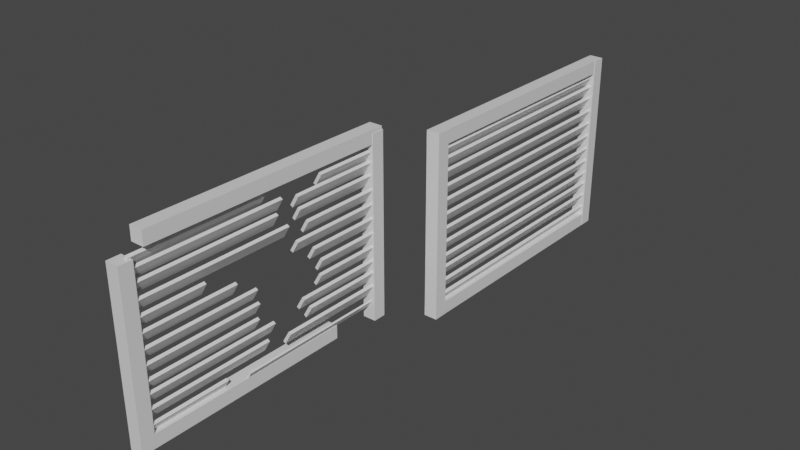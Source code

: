 # Source: vent.blend  (saved by Blender 2.82.7; exported with 4.5.12 LTS)
import bpy
from mathutils import Matrix  # noqa: F401  (used for matrix-valued properties, if any)

bpy.ops.wm.read_factory_settings(use_empty=True)
scene = bpy.context.scene
scene.name = 'Scene'

# ---- collections
col_collection = bpy.data.collections.new('Collection'); scene.collection.children.link(col_collection)

# ---- materials (node trees are filled in below, after node groups)
mat_material = bpy.data.materials.new('Material')
mat_material.alpha_threshold = 0.0
mat_material.use_transparent_shadow = False
mat_material.line_color = (0.0, 0.0, 0.0, 1.0)

# ---- material node trees
mat_material.use_nodes = True; mat_material.node_tree.nodes.clear()
_N = mat_material.node_tree.nodes; _L = mat_material.node_tree.links
n0 = _N.new('ShaderNodeOutputMaterial'); n0.name = 'Material Output'; n0.location = (300, 300)
n1 = _N.new('ShaderNodeBsdfPrincipled'); n1.name = 'Principled BSDF'; n1.location = (10, 300)
n1.distribution = 'GGX'
n1.subsurface_method = 'BURLEY'
n1.inputs[2].default_value = 0.4
n1.inputs[3].default_value = 1.45
n1.inputs[27].default_value = (0.0, 0.0, 0.0, 1.0)
n1.inputs[28].default_value = 1.0
_L.new(n1.outputs[0], n0.inputs[0])
n0.is_active_output = True

# ---- world
world_world = bpy.data.worlds.new('World'); scene.world = world_world
world_world.use_nodes = True; world_world.node_tree.nodes.clear()
_N = world_world.node_tree.nodes; _L = world_world.node_tree.links
n0 = _N.new('ShaderNodeOutputWorld'); n0.name = 'World Output'; n0.location = (300, 300)
n1 = _N.new('ShaderNodeBackground'); n1.name = 'Background'; n1.location = (10, 300)
n1.inputs[0].default_value = (0.05088, 0.05088, 0.05088, 1.0)
_L.new(n1.outputs[0], n0.inputs[0])
n0.is_active_output = True
world_world.color = (0.05088, 0.05088, 0.05088)
world_world.use_sun_shadow = False
world_world.sun_shadow_jitter_overblur = 0.0

# ---- meshes
me_cube = bpy.data.meshes.new('Cube')
me_cube.from_pydata([(1.0, 1.0, 13.84), (1.0, 1.0, -13.84), (1.0, -1.0, 13.84), (1.0, -1.0, -13.84), (-1.0, 1.0, 13.84), (-1.0, 1.0, -13.84), (-1.0, -1.0, 13.84), (-1.0, -1.0, -13.84)], [], [(0, 4, 6, 2), (3, 2, 6, 7), (7, 6, 4, 5), (5, 1, 3, 7), (1, 0, 2, 3), (5, 4, 0, 1)])
_uv = me_cube.uv_layers.new(name='UVMap')
_uv.uv.foreach_set('vector', [0.625, 0.5, 0.875, 0.5, 0.875, 0.75, 0.625, 0.75, 0.375, 0.75, 0.625, 0.75, 0.625, 1.0, 0.375, 1.0, 0.375, 0.0, 0.625, 0.0, 0.625, 0.25, 0.375, 0.25, 0.125, 0.5, 0.375, 0.5, 0.375, 0.75, 0.125, 0.75, 0.375, 0.5, 0.625, 0.5, 0.625, 0.75, 0.375, 0.75, 0.375, 0.25, 0.625, 0.25, 0.625, 0.5, 0.375, 0.5])
me_cube.materials.append(mat_material)
me_cube.use_remesh_preserve_volume = False
me_cube.use_remesh_preserve_attributes = False
me_cube.use_mirror_vertex_groups = False
me_cube.update()
me_cube_001 = bpy.data.meshes.new('Cube.001')
me_cube_001.from_pydata([(1.0, 1.0, 13.84), (1.0, 1.0, -13.84), (1.0, -1.0, 13.84), (1.0, -1.0, -13.84), (-1.0, 1.0, 13.84), (-1.0, 1.0, -13.84), (-1.0, -1.0, 13.84), (-1.0, -1.0, -13.84)], [], [(0, 4, 6, 2), (3, 2, 6, 7), (7, 6, 4, 5), (5, 1, 3, 7), (1, 0, 2, 3), (5, 4, 0, 1)])
_uv = me_cube_001.uv_layers.new(name='UVMap')
_uv.uv.foreach_set('vector', [0.625, 0.5, 0.875, 0.5, 0.875, 0.75, 0.625, 0.75, 0.375, 0.75, 0.625, 0.75, 0.625, 1.0, 0.375, 1.0, 0.375, 0.0, 0.625, 0.0, 0.625, 0.25, 0.375, 0.25, 0.125, 0.5, 0.375, 0.5, 0.375, 0.75, 0.125, 0.75, 0.375, 0.5, 0.625, 0.5, 0.625, 0.75, 0.375, 0.75, 0.375, 0.25, 0.625, 0.25, 0.625, 0.5, 0.375, 0.5])
me_cube_001.materials.append(mat_material)
me_cube_001.use_remesh_preserve_volume = False
me_cube_001.use_remesh_preserve_attributes = False
me_cube_001.use_mirror_vertex_groups = False
me_cube_001.update()
me_cube_002 = bpy.data.meshes.new('Cube.002')
me_cube_002.from_pydata([(1.0, 1.0, 13.84), (1.0, 1.0, -13.84), (1.0, -1.0, 13.84), (1.0, -1.0, -13.84), (-1.0, 1.0, 13.84), (-1.0, 1.0, -13.84), (-1.0, -1.0, 13.84), (-1.0, -1.0, -13.84)], [], [(0, 4, 6, 2), (3, 2, 6, 7), (7, 6, 4, 5), (5, 1, 3, 7), (1, 0, 2, 3), (5, 4, 0, 1)])
_uv = me_cube_002.uv_layers.new(name='UVMap')
_uv.uv.foreach_set('vector', [0.625, 0.5, 0.875, 0.5, 0.875, 0.75, 0.625, 0.75, 0.375, 0.75, 0.625, 0.75, 0.625, 1.0, 0.375, 1.0, 0.375, 0.0, 0.625, 0.0, 0.625, 0.25, 0.375, 0.25, 0.125, 0.5, 0.375, 0.5, 0.375, 0.75, 0.125, 0.75, 0.375, 0.5, 0.625, 0.5, 0.625, 0.75, 0.375, 0.75, 0.375, 0.25, 0.625, 0.25, 0.625, 0.5, 0.375, 0.5])
me_cube_002.materials.append(mat_material)
me_cube_002.use_remesh_preserve_volume = False
me_cube_002.use_remesh_preserve_attributes = False
me_cube_002.use_mirror_vertex_groups = False
me_cube_002.update()
me_cube_003 = bpy.data.meshes.new('Cube.003')
me_cube_003.from_pydata([(1.0, 1.0, 13.84), (1.0, 1.0, -13.84), (1.0, -1.0, 13.84), (1.0, -1.0, -13.84), (-1.0, 1.0, 13.84), (-1.0, 1.0, -13.84), (-1.0, -1.0, 13.84), (-1.0, -1.0, -13.84)], [], [(0, 4, 6, 2), (3, 2, 6, 7), (7, 6, 4, 5), (5, 1, 3, 7), (1, 0, 2, 3), (5, 4, 0, 1)])
_uv = me_cube_003.uv_layers.new(name='UVMap')
_uv.uv.foreach_set('vector', [0.625, 0.5, 0.875, 0.5, 0.875, 0.75, 0.625, 0.75, 0.375, 0.75, 0.625, 0.75, 0.625, 1.0, 0.375, 1.0, 0.375, 0.0, 0.625, 0.0, 0.625, 0.25, 0.375, 0.25, 0.125, 0.5, 0.375, 0.5, 0.375, 0.75, 0.125, 0.75, 0.375, 0.5, 0.625, 0.5, 0.625, 0.75, 0.375, 0.75, 0.375, 0.25, 0.625, 0.25, 0.625, 0.5, 0.375, 0.5])
me_cube_003.materials.append(mat_material)
me_cube_003.use_remesh_preserve_volume = False
me_cube_003.use_remesh_preserve_attributes = False
me_cube_003.use_mirror_vertex_groups = False
me_cube_003.update()
me_cube_004 = bpy.data.meshes.new('Cube.004')
me_cube_004.from_pydata([(1.0, 1.0, 13.84), (1.0, 1.0, -13.84), (1.0, -1.0, 13.84), (1.0, -1.0, -13.84), (-1.0, 1.0, 13.84), (-1.0, 1.0, -13.84), (-1.0, -1.0, 13.84), (-1.0, -1.0, -13.84)], [], [(0, 4, 6, 2), (3, 2, 6, 7), (7, 6, 4, 5), (5, 1, 3, 7), (1, 0, 2, 3), (5, 4, 0, 1)])
_uv = me_cube_004.uv_layers.new(name='UVMap')
_uv.uv.foreach_set('vector', [0.625, 0.5, 0.875, 0.5, 0.875, 0.75, 0.625, 0.75, 0.375, 0.75, 0.625, 0.75, 0.625, 1.0, 0.375, 1.0, 0.375, 0.0, 0.625, 0.0, 0.625, 0.25, 0.375, 0.25, 0.125, 0.5, 0.375, 0.5, 0.375, 0.75, 0.125, 0.75, 0.375, 0.5, 0.625, 0.5, 0.625, 0.75, 0.375, 0.75, 0.375, 0.25, 0.625, 0.25, 0.625, 0.5, 0.375, 0.5])
me_cube_004.materials.append(mat_material)
me_cube_004.use_remesh_preserve_volume = False
me_cube_004.use_remesh_preserve_attributes = False
me_cube_004.use_mirror_vertex_groups = False
me_cube_004.update()
me_cube_005 = bpy.data.meshes.new('Cube.005')
me_cube_005.from_pydata([(1.0, 1.0, 13.84), (1.0, 1.0, -13.84), (1.0, -1.0, 13.84), (1.0, -1.0, -13.84), (-1.0, 1.0, 13.84), (-1.0, 1.0, -13.84), (-1.0, -1.0, 13.84), (-1.0, -1.0, -13.84)], [], [(0, 4, 6, 2), (3, 2, 6, 7), (7, 6, 4, 5), (5, 1, 3, 7), (1, 0, 2, 3), (5, 4, 0, 1)])
_uv = me_cube_005.uv_layers.new(name='UVMap')
_uv.uv.foreach_set('vector', [0.625, 0.5, 0.875, 0.5, 0.875, 0.75, 0.625, 0.75, 0.375, 0.75, 0.625, 0.75, 0.625, 1.0, 0.375, 1.0, 0.375, 0.0, 0.625, 0.0, 0.625, 0.25, 0.375, 0.25, 0.125, 0.5, 0.375, 0.5, 0.375, 0.75, 0.125, 0.75, 0.375, 0.5, 0.625, 0.5, 0.625, 0.75, 0.375, 0.75, 0.375, 0.25, 0.625, 0.25, 0.625, 0.5, 0.375, 0.5])
me_cube_005.materials.append(mat_material)
me_cube_005.use_remesh_preserve_volume = False
me_cube_005.use_remesh_preserve_attributes = False
me_cube_005.use_mirror_vertex_groups = False
me_cube_005.update()
me_cube_006 = bpy.data.meshes.new('Cube.006')
me_cube_006.from_pydata([(1.0, 1.0, 13.84), (1.0, 1.0, -13.84), (1.0, -1.0, 13.84), (1.0, -1.0, -13.84), (-1.0, 1.0, 13.84), (-1.0, 1.0, -13.84), (-1.0, -1.0, 13.84), (-1.0, -1.0, -13.84)], [], [(0, 4, 6, 2), (3, 2, 6, 7), (7, 6, 4, 5), (5, 1, 3, 7), (1, 0, 2, 3), (5, 4, 0, 1)])
_uv = me_cube_006.uv_layers.new(name='UVMap')
_uv.uv.foreach_set('vector', [0.625, 0.5, 0.875, 0.5, 0.875, 0.75, 0.625, 0.75, 0.375, 0.75, 0.625, 0.75, 0.625, 1.0, 0.375, 1.0, 0.375, 0.0, 0.625, 0.0, 0.625, 0.25, 0.375, 0.25, 0.125, 0.5, 0.375, 0.5, 0.375, 0.75, 0.125, 0.75, 0.375, 0.5, 0.625, 0.5, 0.625, 0.75, 0.375, 0.75, 0.375, 0.25, 0.625, 0.25, 0.625, 0.5, 0.375, 0.5])
me_cube_006.materials.append(mat_material)
me_cube_006.use_remesh_preserve_volume = False
me_cube_006.use_remesh_preserve_attributes = False
me_cube_006.use_mirror_vertex_groups = False
me_cube_006.update()
me_cube_007 = bpy.data.meshes.new('Cube.007')
me_cube_007.from_pydata([(1.0, 1.0, 13.84), (1.0, 1.0, -13.84), (1.0, -1.0, 13.84), (1.0, -1.0, -13.84), (-1.0, 1.0, 13.84), (-1.0, 1.0, -13.84), (-1.0, -1.0, 13.84), (-1.0, -1.0, -13.84)], [], [(0, 4, 6, 2), (3, 2, 6, 7), (7, 6, 4, 5), (5, 1, 3, 7), (1, 0, 2, 3), (5, 4, 0, 1)])
_uv = me_cube_007.uv_layers.new(name='UVMap')
_uv.uv.foreach_set('vector', [0.625, 0.5, 0.875, 0.5, 0.875, 0.75, 0.625, 0.75, 0.375, 0.75, 0.625, 0.75, 0.625, 1.0, 0.375, 1.0, 0.375, 0.0, 0.625, 0.0, 0.625, 0.25, 0.375, 0.25, 0.125, 0.5, 0.375, 0.5, 0.375, 0.75, 0.125, 0.75, 0.375, 0.5, 0.625, 0.5, 0.625, 0.75, 0.375, 0.75, 0.375, 0.25, 0.625, 0.25, 0.625, 0.5, 0.375, 0.5])
me_cube_007.materials.append(mat_material)
me_cube_007.use_remesh_preserve_volume = False
me_cube_007.use_remesh_preserve_attributes = False
me_cube_007.use_mirror_vertex_groups = False
me_cube_007.update()
me_cube_008 = bpy.data.meshes.new('Cube.008')
me_cube_008.from_pydata([(1.0, 1.0, 13.84), (1.0, 1.0, -13.84), (1.0, -1.0, 13.84), (1.0, -1.0, -13.84), (-1.0, 1.0, 13.84), (-1.0, 1.0, -13.84), (-1.0, -1.0, 13.84), (-1.0, -1.0, -13.84)], [], [(0, 4, 6, 2), (3, 2, 6, 7), (7, 6, 4, 5), (5, 1, 3, 7), (1, 0, 2, 3), (5, 4, 0, 1)])
_uv = me_cube_008.uv_layers.new(name='UVMap')
_uv.uv.foreach_set('vector', [0.625, 0.5, 0.875, 0.5, 0.875, 0.75, 0.625, 0.75, 0.375, 0.75, 0.625, 0.75, 0.625, 1.0, 0.375, 1.0, 0.375, 0.0, 0.625, 0.0, 0.625, 0.25, 0.375, 0.25, 0.125, 0.5, 0.375, 0.5, 0.375, 0.75, 0.125, 0.75, 0.375, 0.5, 0.625, 0.5, 0.625, 0.75, 0.375, 0.75, 0.375, 0.25, 0.625, 0.25, 0.625, 0.5, 0.375, 0.5])
me_cube_008.materials.append(mat_material)
me_cube_008.use_remesh_preserve_volume = False
me_cube_008.use_remesh_preserve_attributes = False
me_cube_008.use_mirror_vertex_groups = False
me_cube_008.update()
me_cube_009 = bpy.data.meshes.new('Cube.009')
me_cube_009.from_pydata([(1.0, 1.0, 13.84), (1.0, 1.0, -13.84), (1.0, -1.0, 13.84), (1.0, -1.0, -13.84), (-1.0, 1.0, 13.84), (-1.0, 1.0, -13.84), (-1.0, -1.0, 13.84), (-1.0, -1.0, -13.84)], [], [(0, 4, 6, 2), (3, 2, 6, 7), (7, 6, 4, 5), (5, 1, 3, 7), (1, 0, 2, 3), (5, 4, 0, 1)])
_uv = me_cube_009.uv_layers.new(name='UVMap')
_uv.uv.foreach_set('vector', [0.625, 0.5, 0.875, 0.5, 0.875, 0.75, 0.625, 0.75, 0.375, 0.75, 0.625, 0.75, 0.625, 1.0, 0.375, 1.0, 0.375, 0.0, 0.625, 0.0, 0.625, 0.25, 0.375, 0.25, 0.125, 0.5, 0.375, 0.5, 0.375, 0.75, 0.125, 0.75, 0.375, 0.5, 0.625, 0.5, 0.625, 0.75, 0.375, 0.75, 0.375, 0.25, 0.625, 0.25, 0.625, 0.5, 0.375, 0.5])
me_cube_009.materials.append(mat_material)
me_cube_009.use_remesh_preserve_volume = False
me_cube_009.use_remesh_preserve_attributes = False
me_cube_009.use_mirror_vertex_groups = False
me_cube_009.update()
me_cube_010 = bpy.data.meshes.new('Cube.010')
me_cube_010.from_pydata([(1.0, 1.0, 13.84), (1.0, 1.0, -13.84), (1.0, -1.0, 13.84), (1.0, -1.0, -13.84), (-1.0, 1.0, 13.84), (-1.0, 1.0, -13.84), (-1.0, -1.0, 13.84), (-1.0, -1.0, -13.84)], [], [(0, 4, 6, 2), (3, 2, 6, 7), (7, 6, 4, 5), (5, 1, 3, 7), (1, 0, 2, 3), (5, 4, 0, 1)])
_uv = me_cube_010.uv_layers.new(name='UVMap')
_uv.uv.foreach_set('vector', [0.625, 0.5, 0.875, 0.5, 0.875, 0.75, 0.625, 0.75, 0.375, 0.75, 0.625, 0.75, 0.625, 1.0, 0.375, 1.0, 0.375, 0.0, 0.625, 0.0, 0.625, 0.25, 0.375, 0.25, 0.125, 0.5, 0.375, 0.5, 0.375, 0.75, 0.125, 0.75, 0.375, 0.5, 0.625, 0.5, 0.625, 0.75, 0.375, 0.75, 0.375, 0.25, 0.625, 0.25, 0.625, 0.5, 0.375, 0.5])
me_cube_010.materials.append(mat_material)
me_cube_010.use_remesh_preserve_volume = False
me_cube_010.use_remesh_preserve_attributes = False
me_cube_010.use_mirror_vertex_groups = False
me_cube_010.update()
me_cube_011 = bpy.data.meshes.new('Cube.011')
me_cube_011.from_pydata([(1.0, 1.0, 13.84), (1.0, 1.0, -13.84), (1.0, -1.0, 13.84), (1.0, -1.0, -13.84), (-1.0, 1.0, 13.84), (-1.0, 1.0, -13.84), (-1.0, -1.0, 13.84), (-1.0, -1.0, -13.84)], [], [(0, 4, 6, 2), (3, 2, 6, 7), (7, 6, 4, 5), (5, 1, 3, 7), (1, 0, 2, 3), (5, 4, 0, 1)])
_uv = me_cube_011.uv_layers.new(name='UVMap')
_uv.uv.foreach_set('vector', [0.625, 0.5, 0.875, 0.5, 0.875, 0.75, 0.625, 0.75, 0.375, 0.75, 0.625, 0.75, 0.625, 1.0, 0.375, 1.0, 0.375, 0.0, 0.625, 0.0, 0.625, 0.25, 0.375, 0.25, 0.125, 0.5, 0.375, 0.5, 0.375, 0.75, 0.125, 0.75, 0.375, 0.5, 0.625, 0.5, 0.625, 0.75, 0.375, 0.75, 0.375, 0.25, 0.625, 0.25, 0.625, 0.5, 0.375, 0.5])
me_cube_011.materials.append(mat_material)
me_cube_011.use_remesh_preserve_volume = False
me_cube_011.use_remesh_preserve_attributes = False
me_cube_011.use_mirror_vertex_groups = False
me_cube_011.update()
me_cube_012 = bpy.data.meshes.new('Cube.012')
me_cube_012.from_pydata([(1.0, 1.0, 13.84), (1.0, 1.0, -13.84), (1.0, -1.0, 13.84), (1.0, -1.0, -13.84), (-1.0, 1.0, 13.84), (-1.0, 1.0, -13.84), (-1.0, -1.0, 13.84), (-1.0, -1.0, -13.84)], [], [(0, 4, 6, 2), (3, 2, 6, 7), (7, 6, 4, 5), (5, 1, 3, 7), (1, 0, 2, 3), (5, 4, 0, 1)])
_uv = me_cube_012.uv_layers.new(name='UVMap')
_uv.uv.foreach_set('vector', [0.625, 0.5, 0.875, 0.5, 0.875, 0.75, 0.625, 0.75, 0.375, 0.75, 0.625, 0.75, 0.625, 1.0, 0.375, 1.0, 0.375, 0.0, 0.625, 0.0, 0.625, 0.25, 0.375, 0.25, 0.125, 0.5, 0.375, 0.5, 0.375, 0.75, 0.125, 0.75, 0.375, 0.5, 0.625, 0.5, 0.625, 0.75, 0.375, 0.75, 0.375, 0.25, 0.625, 0.25, 0.625, 0.5, 0.375, 0.5])
me_cube_012.materials.append(mat_material)
me_cube_012.use_remesh_preserve_volume = False
me_cube_012.use_remesh_preserve_attributes = False
me_cube_012.use_mirror_vertex_groups = False
me_cube_012.update()
me_cube_013 = bpy.data.meshes.new('Cube.013')
me_cube_013.from_pydata([(1.0, 1.0, 13.84), (1.0, 1.0, -13.84), (1.0, -1.0, 13.84), (1.0, -1.0, -13.84), (-1.0, 1.0, 13.84), (-1.0, 1.0, -13.84), (-1.0, -1.0, 13.84), (-1.0, -1.0, -13.84)], [], [(0, 4, 6, 2), (3, 2, 6, 7), (7, 6, 4, 5), (5, 1, 3, 7), (1, 0, 2, 3), (5, 4, 0, 1)])
_uv = me_cube_013.uv_layers.new(name='UVMap')
_uv.uv.foreach_set('vector', [0.625, 0.5, 0.875, 0.5, 0.875, 0.75, 0.625, 0.75, 0.375, 0.75, 0.625, 0.75, 0.625, 1.0, 0.375, 1.0, 0.375, 0.0, 0.625, 0.0, 0.625, 0.25, 0.375, 0.25, 0.125, 0.5, 0.375, 0.5, 0.375, 0.75, 0.125, 0.75, 0.375, 0.5, 0.625, 0.5, 0.625, 0.75, 0.375, 0.75, 0.375, 0.25, 0.625, 0.25, 0.625, 0.5, 0.375, 0.5])
me_cube_013.materials.append(mat_material)
me_cube_013.use_remesh_preserve_volume = False
me_cube_013.use_remesh_preserve_attributes = False
me_cube_013.use_mirror_vertex_groups = False
me_cube_013.update()
me_cube_014 = bpy.data.meshes.new('Cube.014')
me_cube_014.from_pydata([(1.0, 1.0, 13.84), (1.0, 1.0, -13.84), (1.0, -1.0, 13.84), (1.0, -1.0, -13.84), (-1.0, 1.0, 13.84), (-1.0, 1.0, -13.84), (-1.0, -1.0, 13.84), (-1.0, -1.0, -13.84)], [], [(0, 4, 6, 2), (3, 2, 6, 7), (7, 6, 4, 5), (5, 1, 3, 7), (1, 0, 2, 3), (5, 4, 0, 1)])
_uv = me_cube_014.uv_layers.new(name='UVMap')
_uv.uv.foreach_set('vector', [0.625, 0.5, 0.875, 0.5, 0.875, 0.75, 0.625, 0.75, 0.375, 0.75, 0.625, 0.75, 0.625, 1.0, 0.375, 1.0, 0.375, 0.0, 0.625, 0.0, 0.625, 0.25, 0.375, 0.25, 0.125, 0.5, 0.375, 0.5, 0.375, 0.75, 0.125, 0.75, 0.375, 0.5, 0.625, 0.5, 0.625, 0.75, 0.375, 0.75, 0.375, 0.25, 0.625, 0.25, 0.625, 0.5, 0.375, 0.5])
me_cube_014.materials.append(mat_material)
me_cube_014.use_remesh_preserve_volume = False
me_cube_014.use_remesh_preserve_attributes = False
me_cube_014.use_mirror_vertex_groups = False
me_cube_014.update()
me_cube_015 = bpy.data.meshes.new('Cube.015')
me_cube_015.from_pydata([(1.0, 1.0, 13.84), (1.0, 1.0, -13.84), (1.0, -1.0, 13.84), (1.0, -1.0, -13.84), (-1.0, 1.0, 13.84), (-1.0, 1.0, -13.84), (-1.0, -1.0, 13.84), (-1.0, -1.0, -13.84)], [], [(0, 4, 6, 2), (3, 2, 6, 7), (7, 6, 4, 5), (5, 1, 3, 7), (1, 0, 2, 3), (5, 4, 0, 1)])
_uv = me_cube_015.uv_layers.new(name='UVMap')
_uv.uv.foreach_set('vector', [0.625, 0.5, 0.875, 0.5, 0.875, 0.75, 0.625, 0.75, 0.375, 0.75, 0.625, 0.75, 0.625, 1.0, 0.375, 1.0, 0.375, 0.0, 0.625, 0.0, 0.625, 0.25, 0.375, 0.25, 0.125, 0.5, 0.375, 0.5, 0.375, 0.75, 0.125, 0.75, 0.375, 0.5, 0.625, 0.5, 0.625, 0.75, 0.375, 0.75, 0.375, 0.25, 0.625, 0.25, 0.625, 0.5, 0.375, 0.5])
me_cube_015.materials.append(mat_material)
me_cube_015.use_remesh_preserve_volume = False
me_cube_015.use_remesh_preserve_attributes = False
me_cube_015.use_mirror_vertex_groups = False
me_cube_015.update()
me_cube_017 = bpy.data.meshes.new('Cube.017')
me_cube_017.from_pydata([(1.0, 1.0, 13.84), (1.0, 1.0, -13.84), (1.0, -1.0, 13.84), (1.0, -1.0, -13.84), (-1.0, 1.0, 13.84), (-1.0, 1.0, -13.84), (-1.0, -1.0, 13.84), (-1.0, -1.0, -13.84)], [], [(0, 4, 6, 2), (3, 2, 6, 7), (7, 6, 4, 5), (5, 1, 3, 7), (1, 0, 2, 3), (5, 4, 0, 1)])
_uv = me_cube_017.uv_layers.new(name='UVMap')
_uv.uv.foreach_set('vector', [0.625, 0.5, 0.875, 0.5, 0.875, 0.75, 0.625, 0.75, 0.375, 0.75, 0.625, 0.75, 0.625, 1.0, 0.375, 1.0, 0.375, 0.0, 0.625, 0.0, 0.625, 0.25, 0.375, 0.25, 0.125, 0.5, 0.375, 0.5, 0.375, 0.75, 0.125, 0.75, 0.375, 0.5, 0.625, 0.5, 0.625, 0.75, 0.375, 0.75, 0.375, 0.25, 0.625, 0.25, 0.625, 0.5, 0.375, 0.5])
me_cube_017.materials.append(mat_material)
me_cube_017.use_remesh_preserve_volume = False
me_cube_017.use_remesh_preserve_attributes = False
me_cube_017.use_mirror_vertex_groups = False
me_cube_017.update()
me_cube_018 = bpy.data.meshes.new('Cube.018')
me_cube_018.from_pydata([(1.0, 1.0, 13.84), (1.0, 1.0, -13.84), (1.0, -1.0, 13.84), (1.0, -1.0, -13.84), (-1.0, 1.0, 13.84), (-1.0, 1.0, -13.84), (-1.0, -1.0, 13.84), (-1.0, -1.0, -13.84)], [], [(0, 4, 6, 2), (3, 2, 6, 7), (7, 6, 4, 5), (5, 1, 3, 7), (1, 0, 2, 3), (5, 4, 0, 1)])
_uv = me_cube_018.uv_layers.new(name='UVMap')
_uv.uv.foreach_set('vector', [0.625, 0.5, 0.875, 0.5, 0.875, 0.75, 0.625, 0.75, 0.375, 0.75, 0.625, 0.75, 0.625, 1.0, 0.375, 1.0, 0.375, 0.0, 0.625, 0.0, 0.625, 0.25, 0.375, 0.25, 0.125, 0.5, 0.375, 0.5, 0.375, 0.75, 0.125, 0.75, 0.375, 0.5, 0.625, 0.5, 0.625, 0.75, 0.375, 0.75, 0.375, 0.25, 0.625, 0.25, 0.625, 0.5, 0.375, 0.5])
me_cube_018.materials.append(mat_material)
me_cube_018.use_remesh_preserve_volume = False
me_cube_018.use_remesh_preserve_attributes = False
me_cube_018.use_mirror_vertex_groups = False
me_cube_018.update()
me_cube_020 = bpy.data.meshes.new('Cube.020')
me_cube_020.from_pydata([(1.0, 1.0, 13.84), (1.0, 1.0, -13.84), (1.0, -1.0, 13.84), (1.0, -1.0, -13.84), (-1.0, 1.0, 13.84), (-1.0, 1.0, -13.84), (-1.0, -1.0, 13.84), (-1.0, -1.0, -13.84)], [], [(0, 4, 6, 2), (3, 2, 6, 7), (7, 6, 4, 5), (5, 1, 3, 7), (1, 0, 2, 3), (5, 4, 0, 1)])
_uv = me_cube_020.uv_layers.new(name='UVMap')
_uv.uv.foreach_set('vector', [0.625, 0.5, 0.875, 0.5, 0.875, 0.75, 0.625, 0.75, 0.375, 0.75, 0.625, 0.75, 0.625, 1.0, 0.375, 1.0, 0.375, 0.0, 0.625, 0.0, 0.625, 0.25, 0.375, 0.25, 0.125, 0.5, 0.375, 0.5, 0.375, 0.75, 0.125, 0.75, 0.375, 0.5, 0.625, 0.5, 0.625, 0.75, 0.375, 0.75, 0.375, 0.25, 0.625, 0.25, 0.625, 0.5, 0.375, 0.5])
me_cube_020.materials.append(mat_material)
me_cube_020.use_remesh_preserve_volume = False
me_cube_020.use_remesh_preserve_attributes = False
me_cube_020.use_mirror_vertex_groups = False
me_cube_020.update()
me_cube_021 = bpy.data.meshes.new('Cube.021')
me_cube_021.from_pydata([(1.0, 1.0, 13.84), (1.0, 1.0, -13.84), (1.0, -1.0, 13.84), (1.0, -1.0, -13.84), (-1.0, 1.0, 13.84), (-1.0, 1.0, -13.84), (-1.0, -1.0, 13.84), (-1.0, -1.0, -13.84)], [], [(0, 4, 6, 2), (3, 2, 6, 7), (7, 6, 4, 5), (5, 1, 3, 7), (1, 0, 2, 3), (5, 4, 0, 1)])
_uv = me_cube_021.uv_layers.new(name='UVMap')
_uv.uv.foreach_set('vector', [0.625, 0.5, 0.875, 0.5, 0.875, 0.75, 0.625, 0.75, 0.375, 0.75, 0.625, 0.75, 0.625, 1.0, 0.375, 1.0, 0.375, 0.0, 0.625, 0.0, 0.625, 0.25, 0.375, 0.25, 0.125, 0.5, 0.375, 0.5, 0.375, 0.75, 0.125, 0.75, 0.375, 0.5, 0.625, 0.5, 0.625, 0.75, 0.375, 0.75, 0.375, 0.25, 0.625, 0.25, 0.625, 0.5, 0.375, 0.5])
me_cube_021.materials.append(mat_material)
me_cube_021.use_remesh_preserve_volume = False
me_cube_021.use_remesh_preserve_attributes = False
me_cube_021.use_mirror_vertex_groups = False
me_cube_021.update()
me_cube_022 = bpy.data.meshes.new('Cube.022')
me_cube_022.from_pydata([(1.0, 1.0, 13.84), (1.0, 1.0, -13.84), (1.0, -1.0, 13.84), (1.0, -1.0, -13.84), (-1.0, 1.0, 13.84), (-1.0, 1.0, -13.84), (-1.0, -1.0, 13.84), (-1.0, -1.0, -13.84)], [], [(0, 4, 6, 2), (3, 2, 6, 7), (7, 6, 4, 5), (5, 1, 3, 7), (1, 0, 2, 3), (5, 4, 0, 1)])
_uv = me_cube_022.uv_layers.new(name='UVMap')
_uv.uv.foreach_set('vector', [0.625, 0.5, 0.875, 0.5, 0.875, 0.75, 0.625, 0.75, 0.375, 0.75, 0.625, 0.75, 0.625, 1.0, 0.375, 1.0, 0.375, 0.0, 0.625, 0.0, 0.625, 0.25, 0.375, 0.25, 0.125, 0.5, 0.375, 0.5, 0.375, 0.75, 0.125, 0.75, 0.375, 0.5, 0.625, 0.5, 0.625, 0.75, 0.375, 0.75, 0.375, 0.25, 0.625, 0.25, 0.625, 0.5, 0.375, 0.5])
me_cube_022.materials.append(mat_material)
me_cube_022.use_remesh_preserve_volume = False
me_cube_022.use_remesh_preserve_attributes = False
me_cube_022.use_mirror_vertex_groups = False
me_cube_022.update()
me_cube_023 = bpy.data.meshes.new('Cube.023')
me_cube_023.from_pydata([(1.0, 1.0, 13.84), (1.0, 1.0, -13.84), (1.0, -1.0, 13.84), (1.0, -1.0, -13.84), (-1.0, 1.0, 13.84), (-1.0, 1.0, -13.84), (-1.0, -1.0, 13.84), (-1.0, -1.0, -13.84)], [], [(0, 4, 6, 2), (3, 2, 6, 7), (7, 6, 4, 5), (5, 1, 3, 7), (1, 0, 2, 3), (5, 4, 0, 1)])
_uv = me_cube_023.uv_layers.new(name='UVMap')
_uv.uv.foreach_set('vector', [0.625, 0.5, 0.875, 0.5, 0.875, 0.75, 0.625, 0.75, 0.375, 0.75, 0.625, 0.75, 0.625, 1.0, 0.375, 1.0, 0.375, 0.0, 0.625, 0.0, 0.625, 0.25, 0.375, 0.25, 0.125, 0.5, 0.375, 0.5, 0.375, 0.75, 0.125, 0.75, 0.375, 0.5, 0.625, 0.5, 0.625, 0.75, 0.375, 0.75, 0.375, 0.25, 0.625, 0.25, 0.625, 0.5, 0.375, 0.5])
me_cube_023.materials.append(mat_material)
me_cube_023.use_remesh_preserve_volume = False
me_cube_023.use_remesh_preserve_attributes = False
me_cube_023.use_mirror_vertex_groups = False
me_cube_023.update()
me_cube_024 = bpy.data.meshes.new('Cube.024')
me_cube_024.from_pydata([(1.0, 1.0, 13.84), (1.0, 1.0, -13.84), (1.0, -1.0, 13.84), (1.0, -1.0, -13.84), (-1.0, 1.0, 13.84), (-1.0, 1.0, -13.84), (-1.0, -1.0, 13.84), (-1.0, -1.0, -13.84)], [], [(0, 4, 6, 2), (3, 2, 6, 7), (7, 6, 4, 5), (5, 1, 3, 7), (1, 0, 2, 3), (5, 4, 0, 1)])
_uv = me_cube_024.uv_layers.new(name='UVMap')
_uv.uv.foreach_set('vector', [0.625, 0.5, 0.875, 0.5, 0.875, 0.75, 0.625, 0.75, 0.375, 0.75, 0.625, 0.75, 0.625, 1.0, 0.375, 1.0, 0.375, 0.0, 0.625, 0.0, 0.625, 0.25, 0.375, 0.25, 0.125, 0.5, 0.375, 0.5, 0.375, 0.75, 0.125, 0.75, 0.375, 0.5, 0.625, 0.5, 0.625, 0.75, 0.375, 0.75, 0.375, 0.25, 0.625, 0.25, 0.625, 0.5, 0.375, 0.5])
me_cube_024.materials.append(mat_material)
me_cube_024.use_remesh_preserve_volume = False
me_cube_024.use_remesh_preserve_attributes = False
me_cube_024.use_mirror_vertex_groups = False
me_cube_024.update()
me_cube_025 = bpy.data.meshes.new('Cube.025')
me_cube_025.from_pydata([(1.0, 1.0, 13.84), (1.0, 1.0, -13.84), (1.0, -1.0, 13.84), (1.0, -1.0, -13.84), (-1.0, 1.0, 13.84), (-1.0, 1.0, -13.84), (-1.0, -1.0, 13.84), (-1.0, -1.0, -13.84)], [], [(0, 4, 6, 2), (3, 2, 6, 7), (7, 6, 4, 5), (5, 1, 3, 7), (1, 0, 2, 3), (5, 4, 0, 1)])
_uv = me_cube_025.uv_layers.new(name='UVMap')
_uv.uv.foreach_set('vector', [0.625, 0.5, 0.875, 0.5, 0.875, 0.75, 0.625, 0.75, 0.375, 0.75, 0.625, 0.75, 0.625, 1.0, 0.375, 1.0, 0.375, 0.0, 0.625, 0.0, 0.625, 0.25, 0.375, 0.25, 0.125, 0.5, 0.375, 0.5, 0.375, 0.75, 0.125, 0.75, 0.375, 0.5, 0.625, 0.5, 0.625, 0.75, 0.375, 0.75, 0.375, 0.25, 0.625, 0.25, 0.625, 0.5, 0.375, 0.5])
me_cube_025.materials.append(mat_material)
me_cube_025.use_remesh_preserve_volume = False
me_cube_025.use_remesh_preserve_attributes = False
me_cube_025.use_mirror_vertex_groups = False
me_cube_025.update()
me_cube_026 = bpy.data.meshes.new('Cube.026')
me_cube_026.from_pydata([(1.0, 1.0, 13.84), (1.0, 1.0, -13.84), (1.0, -1.0, 13.84), (1.0, -1.0, -13.84), (-1.0, 1.0, 13.84), (-1.0, 1.0, -13.84), (-1.0, -1.0, 13.84), (-1.0, -1.0, -13.84)], [], [(0, 4, 6, 2), (3, 2, 6, 7), (7, 6, 4, 5), (5, 1, 3, 7), (1, 0, 2, 3), (5, 4, 0, 1)])
_uv = me_cube_026.uv_layers.new(name='UVMap')
_uv.uv.foreach_set('vector', [0.625, 0.5, 0.875, 0.5, 0.875, 0.75, 0.625, 0.75, 0.375, 0.75, 0.625, 0.75, 0.625, 1.0, 0.375, 1.0, 0.375, 0.0, 0.625, 0.0, 0.625, 0.25, 0.375, 0.25, 0.125, 0.5, 0.375, 0.5, 0.375, 0.75, 0.125, 0.75, 0.375, 0.5, 0.625, 0.5, 0.625, 0.75, 0.375, 0.75, 0.375, 0.25, 0.625, 0.25, 0.625, 0.5, 0.375, 0.5])
me_cube_026.materials.append(mat_material)
me_cube_026.use_remesh_preserve_volume = False
me_cube_026.use_remesh_preserve_attributes = False
me_cube_026.use_mirror_vertex_groups = False
me_cube_026.update()
me_cube_027 = bpy.data.meshes.new('Cube.027')
me_cube_027.from_pydata([(1.0, 1.0, 13.84), (1.0, 1.0, -13.84), (1.0, -1.0, 13.84), (1.0, -1.0, -13.84), (-1.0, 1.0, 13.84), (-1.0, 1.0, -13.84), (-1.0, -1.0, 13.84), (-1.0, -1.0, -13.84)], [], [(0, 4, 6, 2), (3, 2, 6, 7), (7, 6, 4, 5), (5, 1, 3, 7), (1, 0, 2, 3), (5, 4, 0, 1)])
_uv = me_cube_027.uv_layers.new(name='UVMap')
_uv.uv.foreach_set('vector', [0.625, 0.5, 0.875, 0.5, 0.875, 0.75, 0.625, 0.75, 0.375, 0.75, 0.625, 0.75, 0.625, 1.0, 0.375, 1.0, 0.375, 0.0, 0.625, 0.0, 0.625, 0.25, 0.375, 0.25, 0.125, 0.5, 0.375, 0.5, 0.375, 0.75, 0.125, 0.75, 0.375, 0.5, 0.625, 0.5, 0.625, 0.75, 0.375, 0.75, 0.375, 0.25, 0.625, 0.25, 0.625, 0.5, 0.375, 0.5])
me_cube_027.materials.append(mat_material)
me_cube_027.use_remesh_preserve_volume = False
me_cube_027.use_remesh_preserve_attributes = False
me_cube_027.use_mirror_vertex_groups = False
me_cube_027.update()
me_cube_028 = bpy.data.meshes.new('Cube.028')
me_cube_028.from_pydata([(1.0, 1.0, 13.84), (1.0, 1.0, -13.84), (1.0, -1.0, 13.84), (1.0, -1.0, -13.84), (-1.0, 1.0, 13.84), (-1.0, 1.0, -13.84), (-1.0, -1.0, 13.84), (-1.0, -1.0, -13.84)], [], [(0, 4, 6, 2), (3, 2, 6, 7), (7, 6, 4, 5), (5, 1, 3, 7), (1, 0, 2, 3), (5, 4, 0, 1)])
_uv = me_cube_028.uv_layers.new(name='UVMap')
_uv.uv.foreach_set('vector', [0.625, 0.5, 0.875, 0.5, 0.875, 0.75, 0.625, 0.75, 0.375, 0.75, 0.625, 0.75, 0.625, 1.0, 0.375, 1.0, 0.375, 0.0, 0.625, 0.0, 0.625, 0.25, 0.375, 0.25, 0.125, 0.5, 0.375, 0.5, 0.375, 0.75, 0.125, 0.75, 0.375, 0.5, 0.625, 0.5, 0.625, 0.75, 0.375, 0.75, 0.375, 0.25, 0.625, 0.25, 0.625, 0.5, 0.375, 0.5])
me_cube_028.materials.append(mat_material)
me_cube_028.use_remesh_preserve_volume = False
me_cube_028.use_remesh_preserve_attributes = False
me_cube_028.use_mirror_vertex_groups = False
me_cube_028.update()
me_cube_029 = bpy.data.meshes.new('Cube.029')
me_cube_029.from_pydata([(1.0, 1.0, 13.84), (1.0, 1.0, -13.84), (1.0, -1.0, 13.84), (1.0, -1.0, -13.84), (-1.0, 1.0, 13.84), (-1.0, 1.0, -13.84), (-1.0, -1.0, 13.84), (-1.0, -1.0, -13.84)], [], [(0, 4, 6, 2), (3, 2, 6, 7), (7, 6, 4, 5), (5, 1, 3, 7), (1, 0, 2, 3), (5, 4, 0, 1)])
_uv = me_cube_029.uv_layers.new(name='UVMap')
_uv.uv.foreach_set('vector', [0.625, 0.5, 0.875, 0.5, 0.875, 0.75, 0.625, 0.75, 0.375, 0.75, 0.625, 0.75, 0.625, 1.0, 0.375, 1.0, 0.375, 0.0, 0.625, 0.0, 0.625, 0.25, 0.375, 0.25, 0.125, 0.5, 0.375, 0.5, 0.375, 0.75, 0.125, 0.75, 0.375, 0.5, 0.625, 0.5, 0.625, 0.75, 0.375, 0.75, 0.375, 0.25, 0.625, 0.25, 0.625, 0.5, 0.375, 0.5])
me_cube_029.materials.append(mat_material)
me_cube_029.use_remesh_preserve_volume = False
me_cube_029.use_remesh_preserve_attributes = False
me_cube_029.use_mirror_vertex_groups = False
me_cube_029.update()
me_cube_030 = bpy.data.meshes.new('Cube.030')
me_cube_030.from_pydata([(1.0, 1.0, 13.84), (1.0, 1.0, -13.84), (1.0, -1.0, 13.84), (1.0, -1.0, -13.84), (-1.0, 1.0, 13.84), (-1.0, 1.0, -13.84), (-1.0, -1.0, 13.84), (-1.0, -1.0, -13.84)], [], [(0, 4, 6, 2), (3, 2, 6, 7), (7, 6, 4, 5), (5, 1, 3, 7), (1, 0, 2, 3), (5, 4, 0, 1)])
_uv = me_cube_030.uv_layers.new(name='UVMap')
_uv.uv.foreach_set('vector', [0.625, 0.5, 0.875, 0.5, 0.875, 0.75, 0.625, 0.75, 0.375, 0.75, 0.625, 0.75, 0.625, 1.0, 0.375, 1.0, 0.375, 0.0, 0.625, 0.0, 0.625, 0.25, 0.375, 0.25, 0.125, 0.5, 0.375, 0.5, 0.375, 0.75, 0.125, 0.75, 0.375, 0.5, 0.625, 0.5, 0.625, 0.75, 0.375, 0.75, 0.375, 0.25, 0.625, 0.25, 0.625, 0.5, 0.375, 0.5])
me_cube_030.materials.append(mat_material)
me_cube_030.use_remesh_preserve_volume = False
me_cube_030.use_remesh_preserve_attributes = False
me_cube_030.use_mirror_vertex_groups = False
me_cube_030.update()
me_cube_031 = bpy.data.meshes.new('Cube.031')
me_cube_031.from_pydata([(1.0, 1.0, 13.84), (1.0, 1.0, -13.84), (1.0, -1.0, 13.84), (1.0, -1.0, -13.84), (-1.0, 1.0, 13.84), (-1.0, 1.0, -13.84), (-1.0, -1.0, 13.84), (-1.0, -1.0, -13.84)], [], [(0, 4, 6, 2), (3, 2, 6, 7), (7, 6, 4, 5), (5, 1, 3, 7), (1, 0, 2, 3), (5, 4, 0, 1)])
_uv = me_cube_031.uv_layers.new(name='UVMap')
_uv.uv.foreach_set('vector', [0.625, 0.5, 0.875, 0.5, 0.875, 0.75, 0.625, 0.75, 0.375, 0.75, 0.625, 0.75, 0.625, 1.0, 0.375, 1.0, 0.375, 0.0, 0.625, 0.0, 0.625, 0.25, 0.375, 0.25, 0.125, 0.5, 0.375, 0.5, 0.375, 0.75, 0.125, 0.75, 0.375, 0.5, 0.625, 0.5, 0.625, 0.75, 0.375, 0.75, 0.375, 0.25, 0.625, 0.25, 0.625, 0.5, 0.375, 0.5])
me_cube_031.materials.append(mat_material)
me_cube_031.use_remesh_preserve_volume = False
me_cube_031.use_remesh_preserve_attributes = False
me_cube_031.use_mirror_vertex_groups = False
me_cube_031.update()
me_cube_032 = bpy.data.meshes.new('Cube.032')
me_cube_032.from_pydata([(1.0, 1.0, 13.84), (1.0, 1.0, -13.84), (1.0, -1.0, 13.84), (1.0, -1.0, -13.84), (-1.0, 1.0, 13.84), (-1.0, 1.0, -13.84), (-1.0, -1.0, 13.84), (-1.0, -1.0, -13.84)], [], [(0, 4, 6, 2), (3, 2, 6, 7), (7, 6, 4, 5), (5, 1, 3, 7), (1, 0, 2, 3), (5, 4, 0, 1)])
_uv = me_cube_032.uv_layers.new(name='UVMap')
_uv.uv.foreach_set('vector', [0.625, 0.5, 0.875, 0.5, 0.875, 0.75, 0.625, 0.75, 0.375, 0.75, 0.625, 0.75, 0.625, 1.0, 0.375, 1.0, 0.375, 0.0, 0.625, 0.0, 0.625, 0.25, 0.375, 0.25, 0.125, 0.5, 0.375, 0.5, 0.375, 0.75, 0.125, 0.75, 0.375, 0.5, 0.625, 0.5, 0.625, 0.75, 0.375, 0.75, 0.375, 0.25, 0.625, 0.25, 0.625, 0.5, 0.375, 0.5])
me_cube_032.materials.append(mat_material)
me_cube_032.use_remesh_preserve_volume = False
me_cube_032.use_remesh_preserve_attributes = False
me_cube_032.use_mirror_vertex_groups = False
me_cube_032.update()
me_cube_035 = bpy.data.meshes.new('Cube.035')
me_cube_035.from_pydata([(1.0, 1.0, 13.84), (1.0, 1.0, -13.84), (1.0, -1.0, 13.84), (1.0, -1.0, -13.84), (-1.0, 1.0, 13.84), (-1.0, 1.0, -13.84), (-1.0, -1.0, 13.84), (-1.0, -1.0, -13.84)], [], [(0, 4, 6, 2), (3, 2, 6, 7), (7, 6, 4, 5), (5, 1, 3, 7), (1, 0, 2, 3), (5, 4, 0, 1)])
_uv = me_cube_035.uv_layers.new(name='UVMap')
_uv.uv.foreach_set('vector', [0.625, 0.5, 0.875, 0.5, 0.875, 0.75, 0.625, 0.75, 0.375, 0.75, 0.625, 0.75, 0.625, 1.0, 0.375, 1.0, 0.375, 0.0, 0.625, 0.0, 0.625, 0.25, 0.375, 0.25, 0.125, 0.5, 0.375, 0.5, 0.375, 0.75, 0.125, 0.75, 0.375, 0.5, 0.625, 0.5, 0.625, 0.75, 0.375, 0.75, 0.375, 0.25, 0.625, 0.25, 0.625, 0.5, 0.375, 0.5])
me_cube_035.materials.append(mat_material)
me_cube_035.use_remesh_preserve_volume = False
me_cube_035.use_remesh_preserve_attributes = False
me_cube_035.use_mirror_vertex_groups = False
me_cube_035.update()
me_cube_036 = bpy.data.meshes.new('Cube.036')
me_cube_036.from_pydata([(1.0, 1.0, 13.84), (1.0, 1.0, -13.84), (1.0, -1.0, 13.84), (1.0, -1.0, -13.84), (-1.0, 1.0, 13.84), (-1.0, 1.0, -13.84), (-1.0, -1.0, 13.84), (-1.0, -1.0, -13.84)], [], [(0, 4, 6, 2), (3, 2, 6, 7), (7, 6, 4, 5), (5, 1, 3, 7), (1, 0, 2, 3), (5, 4, 0, 1)])
_uv = me_cube_036.uv_layers.new(name='UVMap')
_uv.uv.foreach_set('vector', [0.625, 0.5, 0.875, 0.5, 0.875, 0.75, 0.625, 0.75, 0.375, 0.75, 0.625, 0.75, 0.625, 1.0, 0.375, 1.0, 0.375, 0.0, 0.625, 0.0, 0.625, 0.25, 0.375, 0.25, 0.125, 0.5, 0.375, 0.5, 0.375, 0.75, 0.125, 0.75, 0.375, 0.5, 0.625, 0.5, 0.625, 0.75, 0.375, 0.75, 0.375, 0.25, 0.625, 0.25, 0.625, 0.5, 0.375, 0.5])
me_cube_036.materials.append(mat_material)
me_cube_036.use_remesh_preserve_volume = False
me_cube_036.use_remesh_preserve_attributes = False
me_cube_036.use_mirror_vertex_groups = False
me_cube_036.update()
me_cube_037 = bpy.data.meshes.new('Cube.037')
me_cube_037.from_pydata([(1.0, 1.0, 13.84), (1.0, 1.0, -13.84), (1.0, -1.0, 13.84), (1.0, -1.0, -13.84), (-1.0, 1.0, 13.84), (-1.0, 1.0, -13.84), (-1.0, -1.0, 13.84), (-1.0, -1.0, -13.84)], [], [(0, 4, 6, 2), (3, 2, 6, 7), (7, 6, 4, 5), (5, 1, 3, 7), (1, 0, 2, 3), (5, 4, 0, 1)])
_uv = me_cube_037.uv_layers.new(name='UVMap')
_uv.uv.foreach_set('vector', [0.625, 0.5, 0.875, 0.5, 0.875, 0.75, 0.625, 0.75, 0.375, 0.75, 0.625, 0.75, 0.625, 1.0, 0.375, 1.0, 0.375, 0.0, 0.625, 0.0, 0.625, 0.25, 0.375, 0.25, 0.125, 0.5, 0.375, 0.5, 0.375, 0.75, 0.125, 0.75, 0.375, 0.5, 0.625, 0.5, 0.625, 0.75, 0.375, 0.75, 0.375, 0.25, 0.625, 0.25, 0.625, 0.5, 0.375, 0.5])
me_cube_037.materials.append(mat_material)
me_cube_037.use_remesh_preserve_volume = False
me_cube_037.use_remesh_preserve_attributes = False
me_cube_037.use_mirror_vertex_groups = False
me_cube_037.update()
me_cube_038 = bpy.data.meshes.new('Cube.038')
me_cube_038.from_pydata([(1.0, 1.0, 13.84), (1.0, 1.0, -13.84), (1.0, -1.0, 13.84), (1.0, -1.0, -13.84), (-1.0, 1.0, 13.84), (-1.0, 1.0, -13.84), (-1.0, -1.0, 13.84), (-1.0, -1.0, -13.84)], [], [(0, 4, 6, 2), (3, 2, 6, 7), (7, 6, 4, 5), (5, 1, 3, 7), (1, 0, 2, 3), (5, 4, 0, 1)])
_uv = me_cube_038.uv_layers.new(name='UVMap')
_uv.uv.foreach_set('vector', [0.625, 0.5, 0.875, 0.5, 0.875, 0.75, 0.625, 0.75, 0.375, 0.75, 0.625, 0.75, 0.625, 1.0, 0.375, 1.0, 0.375, 0.0, 0.625, 0.0, 0.625, 0.25, 0.375, 0.25, 0.125, 0.5, 0.375, 0.5, 0.375, 0.75, 0.125, 0.75, 0.375, 0.5, 0.625, 0.5, 0.625, 0.75, 0.375, 0.75, 0.375, 0.25, 0.625, 0.25, 0.625, 0.5, 0.375, 0.5])
me_cube_038.materials.append(mat_material)
me_cube_038.use_remesh_preserve_volume = False
me_cube_038.use_remesh_preserve_attributes = False
me_cube_038.use_mirror_vertex_groups = False
me_cube_038.update()
me_cube_039 = bpy.data.meshes.new('Cube.039')
me_cube_039.from_pydata([(1.0, 1.0, 13.84), (1.0, 1.0, -13.84), (1.0, -1.0, 13.84), (1.0, -1.0, -13.84), (-1.0, 1.0, 13.84), (-1.0, 1.0, -13.84), (-1.0, -1.0, 13.84), (-1.0, -1.0, -13.84)], [], [(0, 4, 6, 2), (3, 2, 6, 7), (7, 6, 4, 5), (5, 1, 3, 7), (1, 0, 2, 3), (5, 4, 0, 1)])
_uv = me_cube_039.uv_layers.new(name='UVMap')
_uv.uv.foreach_set('vector', [0.625, 0.5, 0.875, 0.5, 0.875, 0.75, 0.625, 0.75, 0.375, 0.75, 0.625, 0.75, 0.625, 1.0, 0.375, 1.0, 0.375, 0.0, 0.625, 0.0, 0.625, 0.25, 0.375, 0.25, 0.125, 0.5, 0.375, 0.5, 0.375, 0.75, 0.125, 0.75, 0.375, 0.5, 0.625, 0.5, 0.625, 0.75, 0.375, 0.75, 0.375, 0.25, 0.625, 0.25, 0.625, 0.5, 0.375, 0.5])
me_cube_039.materials.append(mat_material)
me_cube_039.use_remesh_preserve_volume = False
me_cube_039.use_remesh_preserve_attributes = False
me_cube_039.use_mirror_vertex_groups = False
me_cube_039.update()
me_cube_040 = bpy.data.meshes.new('Cube.040')
me_cube_040.from_pydata([(1.0, 1.0, 13.84), (1.0, 1.0, -13.84), (1.0, -1.0, 13.84), (1.0, -1.0, -13.84), (-1.0, 1.0, 13.84), (-1.0, 1.0, -13.84), (-1.0, -1.0, 13.84), (-1.0, -1.0, -13.84)], [], [(0, 4, 6, 2), (3, 2, 6, 7), (7, 6, 4, 5), (5, 1, 3, 7), (1, 0, 2, 3), (5, 4, 0, 1)])
_uv = me_cube_040.uv_layers.new(name='UVMap')
_uv.uv.foreach_set('vector', [0.625, 0.5, 0.875, 0.5, 0.875, 0.75, 0.625, 0.75, 0.375, 0.75, 0.625, 0.75, 0.625, 1.0, 0.375, 1.0, 0.375, 0.0, 0.625, 0.0, 0.625, 0.25, 0.375, 0.25, 0.125, 0.5, 0.375, 0.5, 0.375, 0.75, 0.125, 0.75, 0.375, 0.5, 0.625, 0.5, 0.625, 0.75, 0.375, 0.75, 0.375, 0.25, 0.625, 0.25, 0.625, 0.5, 0.375, 0.5])
me_cube_040.materials.append(mat_material)
me_cube_040.use_remesh_preserve_volume = False
me_cube_040.use_remesh_preserve_attributes = False
me_cube_040.use_mirror_vertex_groups = False
me_cube_040.update()
me_cube_041 = bpy.data.meshes.new('Cube.041')
me_cube_041.from_pydata([(1.0, 1.0, 13.84), (1.0, 1.0, -13.84), (1.0, -1.0, 13.84), (1.0, -1.0, -13.84), (-1.0, 1.0, 13.84), (-1.0, 1.0, -13.84), (-1.0, -1.0, 13.84), (-1.0, -1.0, -13.84)], [], [(0, 4, 6, 2), (3, 2, 6, 7), (7, 6, 4, 5), (5, 1, 3, 7), (1, 0, 2, 3), (5, 4, 0, 1)])
_uv = me_cube_041.uv_layers.new(name='UVMap')
_uv.uv.foreach_set('vector', [0.625, 0.5, 0.875, 0.5, 0.875, 0.75, 0.625, 0.75, 0.375, 0.75, 0.625, 0.75, 0.625, 1.0, 0.375, 1.0, 0.375, 0.0, 0.625, 0.0, 0.625, 0.25, 0.375, 0.25, 0.125, 0.5, 0.375, 0.5, 0.375, 0.75, 0.125, 0.75, 0.375, 0.5, 0.625, 0.5, 0.625, 0.75, 0.375, 0.75, 0.375, 0.25, 0.625, 0.25, 0.625, 0.5, 0.375, 0.5])
me_cube_041.materials.append(mat_material)
me_cube_041.use_remesh_preserve_volume = False
me_cube_041.use_remesh_preserve_attributes = False
me_cube_041.use_mirror_vertex_groups = False
me_cube_041.update()
me_cube_042 = bpy.data.meshes.new('Cube.042')
me_cube_042.from_pydata([(1.0, 1.0, 13.84), (1.0, 1.0, -13.84), (1.0, -1.0, 13.84), (1.0, -1.0, -13.84), (-1.0, 1.0, 13.84), (-1.0, 1.0, -13.84), (-1.0, -1.0, 13.84), (-1.0, -1.0, -13.84)], [], [(0, 4, 6, 2), (3, 2, 6, 7), (7, 6, 4, 5), (5, 1, 3, 7), (1, 0, 2, 3), (5, 4, 0, 1)])
_uv = me_cube_042.uv_layers.new(name='UVMap')
_uv.uv.foreach_set('vector', [0.625, 0.5, 0.875, 0.5, 0.875, 0.75, 0.625, 0.75, 0.375, 0.75, 0.625, 0.75, 0.625, 1.0, 0.375, 1.0, 0.375, 0.0, 0.625, 0.0, 0.625, 0.25, 0.375, 0.25, 0.125, 0.5, 0.375, 0.5, 0.375, 0.75, 0.125, 0.75, 0.375, 0.5, 0.625, 0.5, 0.625, 0.75, 0.375, 0.75, 0.375, 0.25, 0.625, 0.25, 0.625, 0.5, 0.375, 0.5])
me_cube_042.materials.append(mat_material)
me_cube_042.use_remesh_preserve_volume = False
me_cube_042.use_remesh_preserve_attributes = False
me_cube_042.use_mirror_vertex_groups = False
me_cube_042.update()
me_cube_043 = bpy.data.meshes.new('Cube.043')
me_cube_043.from_pydata([(1.0, 1.0, 13.84), (1.0, 1.0, -13.84), (1.0, -1.0, 13.84), (1.0, -1.0, -13.84), (-1.0, 1.0, 13.84), (-1.0, 1.0, -13.84), (-1.0, -1.0, 13.84), (-1.0, -1.0, -13.84)], [], [(0, 4, 6, 2), (3, 2, 6, 7), (7, 6, 4, 5), (5, 1, 3, 7), (1, 0, 2, 3), (5, 4, 0, 1)])
_uv = me_cube_043.uv_layers.new(name='UVMap')
_uv.uv.foreach_set('vector', [0.625, 0.5, 0.875, 0.5, 0.875, 0.75, 0.625, 0.75, 0.375, 0.75, 0.625, 0.75, 0.625, 1.0, 0.375, 1.0, 0.375, 0.0, 0.625, 0.0, 0.625, 0.25, 0.375, 0.25, 0.125, 0.5, 0.375, 0.5, 0.375, 0.75, 0.125, 0.75, 0.375, 0.5, 0.625, 0.5, 0.625, 0.75, 0.375, 0.75, 0.375, 0.25, 0.625, 0.25, 0.625, 0.5, 0.375, 0.5])
me_cube_043.materials.append(mat_material)
me_cube_043.use_remesh_preserve_volume = False
me_cube_043.use_remesh_preserve_attributes = False
me_cube_043.use_mirror_vertex_groups = False
me_cube_043.update()
me_cube_044 = bpy.data.meshes.new('Cube.044')
me_cube_044.from_pydata([(1.0, 1.0, 13.84), (1.0, 1.0, -13.84), (1.0, -1.0, 13.84), (1.0, -1.0, -13.84), (-1.0, 1.0, 13.84), (-1.0, 1.0, -13.84), (-1.0, -1.0, 13.84), (-1.0, -1.0, -13.84)], [], [(0, 4, 6, 2), (3, 2, 6, 7), (7, 6, 4, 5), (5, 1, 3, 7), (1, 0, 2, 3), (5, 4, 0, 1)])
_uv = me_cube_044.uv_layers.new(name='UVMap')
_uv.uv.foreach_set('vector', [0.625, 0.5, 0.875, 0.5, 0.875, 0.75, 0.625, 0.75, 0.375, 0.75, 0.625, 0.75, 0.625, 1.0, 0.375, 1.0, 0.375, 0.0, 0.625, 0.0, 0.625, 0.25, 0.375, 0.25, 0.125, 0.5, 0.375, 0.5, 0.375, 0.75, 0.125, 0.75, 0.375, 0.5, 0.625, 0.5, 0.625, 0.75, 0.375, 0.75, 0.375, 0.25, 0.625, 0.25, 0.625, 0.5, 0.375, 0.5])
me_cube_044.materials.append(mat_material)
me_cube_044.use_remesh_preserve_volume = False
me_cube_044.use_remesh_preserve_attributes = False
me_cube_044.use_mirror_vertex_groups = False
me_cube_044.update()
me_cube_045 = bpy.data.meshes.new('Cube.045')
me_cube_045.from_pydata([(1.0, 1.0, 13.84), (1.0, 1.0, -13.84), (1.0, -1.0, 13.84), (1.0, -1.0, -13.84), (-1.0, 1.0, 13.84), (-1.0, 1.0, -13.84), (-1.0, -1.0, 13.84), (-1.0, -1.0, -13.84)], [], [(0, 4, 6, 2), (3, 2, 6, 7), (7, 6, 4, 5), (5, 1, 3, 7), (1, 0, 2, 3), (5, 4, 0, 1)])
_uv = me_cube_045.uv_layers.new(name='UVMap')
_uv.uv.foreach_set('vector', [0.625, 0.5, 0.875, 0.5, 0.875, 0.75, 0.625, 0.75, 0.375, 0.75, 0.625, 0.75, 0.625, 1.0, 0.375, 1.0, 0.375, 0.0, 0.625, 0.0, 0.625, 0.25, 0.375, 0.25, 0.125, 0.5, 0.375, 0.5, 0.375, 0.75, 0.125, 0.75, 0.375, 0.5, 0.625, 0.5, 0.625, 0.75, 0.375, 0.75, 0.375, 0.25, 0.625, 0.25, 0.625, 0.5, 0.375, 0.5])
me_cube_045.materials.append(mat_material)
me_cube_045.use_remesh_preserve_volume = False
me_cube_045.use_remesh_preserve_attributes = False
me_cube_045.use_mirror_vertex_groups = False
me_cube_045.update()
me_cube_046 = bpy.data.meshes.new('Cube.046')
me_cube_046.from_pydata([(1.0, 1.0, 13.84), (1.0, 1.0, -13.84), (1.0, -1.0, 13.84), (1.0, -1.0, -13.84), (-1.0, 1.0, 13.84), (-1.0, 1.0, -13.84), (-1.0, -1.0, 13.84), (-1.0, -1.0, -13.84)], [], [(0, 4, 6, 2), (3, 2, 6, 7), (7, 6, 4, 5), (5, 1, 3, 7), (1, 0, 2, 3), (5, 4, 0, 1)])
_uv = me_cube_046.uv_layers.new(name='UVMap')
_uv.uv.foreach_set('vector', [0.625, 0.5, 0.875, 0.5, 0.875, 0.75, 0.625, 0.75, 0.375, 0.75, 0.625, 0.75, 0.625, 1.0, 0.375, 1.0, 0.375, 0.0, 0.625, 0.0, 0.625, 0.25, 0.375, 0.25, 0.125, 0.5, 0.375, 0.5, 0.375, 0.75, 0.125, 0.75, 0.375, 0.5, 0.625, 0.5, 0.625, 0.75, 0.375, 0.75, 0.375, 0.25, 0.625, 0.25, 0.625, 0.5, 0.375, 0.5])
me_cube_046.materials.append(mat_material)
me_cube_046.use_remesh_preserve_volume = False
me_cube_046.use_remesh_preserve_attributes = False
me_cube_046.use_mirror_vertex_groups = False
me_cube_046.update()
me_cube_047 = bpy.data.meshes.new('Cube.047')
me_cube_047.from_pydata([(1.0, 1.0, 13.84), (1.0, 1.0, -13.84), (1.0, -1.0, 13.84), (1.0, -1.0, -13.84), (-1.0, 1.0, 13.84), (-1.0, 1.0, -13.84), (-1.0, -1.0, 13.84), (-1.0, -1.0, -13.84)], [], [(0, 4, 6, 2), (3, 2, 6, 7), (7, 6, 4, 5), (5, 1, 3, 7), (1, 0, 2, 3), (5, 4, 0, 1)])
_uv = me_cube_047.uv_layers.new(name='UVMap')
_uv.uv.foreach_set('vector', [0.625, 0.5, 0.875, 0.5, 0.875, 0.75, 0.625, 0.75, 0.375, 0.75, 0.625, 0.75, 0.625, 1.0, 0.375, 1.0, 0.375, 0.0, 0.625, 0.0, 0.625, 0.25, 0.375, 0.25, 0.125, 0.5, 0.375, 0.5, 0.375, 0.75, 0.125, 0.75, 0.375, 0.5, 0.625, 0.5, 0.625, 0.75, 0.375, 0.75, 0.375, 0.25, 0.625, 0.25, 0.625, 0.5, 0.375, 0.5])
me_cube_047.materials.append(mat_material)
me_cube_047.use_remesh_preserve_volume = False
me_cube_047.use_remesh_preserve_attributes = False
me_cube_047.use_mirror_vertex_groups = False
me_cube_047.update()

# ---- objects
ob_cube = bpy.data.objects.new('Cube', me_cube)
ob_cube_001 = bpy.data.objects.new('Cube.001', me_cube_001)
ob_cube_002 = bpy.data.objects.new('Cube.002', me_cube_002)
ob_cube_003 = bpy.data.objects.new('Cube.003', me_cube_003)
ob_cube_004 = bpy.data.objects.new('Cube.004', me_cube_004)
ob_cube_005 = bpy.data.objects.new('Cube.005', me_cube_005)
ob_cube_006 = bpy.data.objects.new('Cube.006', me_cube_006)
ob_cube_007 = bpy.data.objects.new('Cube.007', me_cube_007)
ob_cube_008 = bpy.data.objects.new('Cube.008', me_cube_008)
ob_cube_009 = bpy.data.objects.new('Cube.009', me_cube_009)
ob_cube_010 = bpy.data.objects.new('Cube.010', me_cube_010)
ob_cube_011 = bpy.data.objects.new('Cube.011', me_cube_011)
ob_cube_012 = bpy.data.objects.new('Cube.012', me_cube_012)
ob_cube_013 = bpy.data.objects.new('Cube.013', me_cube_013)
ob_cube_014 = bpy.data.objects.new('Cube.014', me_cube_014)
ob_cube_015 = bpy.data.objects.new('Cube.015', me_cube_015)
ob_cube_017 = bpy.data.objects.new('Cube.017', me_cube_017)
ob_cube_018 = bpy.data.objects.new('Cube.018', me_cube_018)
ob_cube_020 = bpy.data.objects.new('Cube.020', me_cube_020)
ob_cube_021 = bpy.data.objects.new('Cube.021', me_cube_021)
ob_cube_022 = bpy.data.objects.new('Cube.022', me_cube_022)
ob_cube_023 = bpy.data.objects.new('Cube.023', me_cube_023)
ob_cube_024 = bpy.data.objects.new('Cube.024', me_cube_024)
ob_cube_025 = bpy.data.objects.new('Cube.025', me_cube_025)
ob_cube_026 = bpy.data.objects.new('Cube.026', me_cube_026)
ob_cube_027 = bpy.data.objects.new('Cube.027', me_cube_027)
ob_cube_028 = bpy.data.objects.new('Cube.028', me_cube_028)
ob_cube_029 = bpy.data.objects.new('Cube.029', me_cube_029)
ob_cube_030 = bpy.data.objects.new('Cube.030', me_cube_030)
ob_cube_031 = bpy.data.objects.new('Cube.031', me_cube_031)
ob_cube_032 = bpy.data.objects.new('Cube.032', me_cube_032)
ob_cube_035 = bpy.data.objects.new('Cube.035', me_cube_035)
ob_cube_036 = bpy.data.objects.new('Cube.036', me_cube_036)
ob_cube_037 = bpy.data.objects.new('Cube.037', me_cube_037)
ob_cube_038 = bpy.data.objects.new('Cube.038', me_cube_038)
ob_cube_039 = bpy.data.objects.new('Cube.039', me_cube_039)
ob_cube_040 = bpy.data.objects.new('Cube.040', me_cube_040)
ob_cube_041 = bpy.data.objects.new('Cube.041', me_cube_041)
ob_cube_042 = bpy.data.objects.new('Cube.042', me_cube_042)
ob_cube_043 = bpy.data.objects.new('Cube.043', me_cube_043)
ob_cube_044 = bpy.data.objects.new('Cube.044', me_cube_044)
ob_cube_045 = bpy.data.objects.new('Cube.045', me_cube_045)
ob_cube_046 = bpy.data.objects.new('Cube.046', me_cube_046)
ob_cube_047 = bpy.data.objects.new('Cube.047', me_cube_047)

# ---- transforms, parenting, visibility, modifiers, constraints
ob_cube.location = (0.0, -18.18, 0.0)
ob_cube.lock_rotations_4d = False
ob_cube.empty_display_type = 'ARROWS'
ob_cube.lineart.crease_threshold = 0.0
ob_cube_001.location = (0.05623, 19.97, -0.2057)
ob_cube_001.lock_rotations_4d = False
ob_cube_001.empty_display_type = 'ARROWS'
ob_cube_001.lineart.crease_threshold = 0.0
ob_cube_002.location = (-0.003063, 0.7827, 12.8)
ob_cube_002.rotation_euler = (-1.578, -0.0, 0.0)
ob_cube_002.scale = (1.0, 1.0, 1.443)
ob_cube_002.lock_rotations_4d = False
ob_cube_002.empty_display_type = 'ARROWS'
ob_cube_002.lineart.crease_threshold = 0.0
ob_cube_003.location = (-0.003063, 0.7827, -12.95)
ob_cube_003.rotation_euler = (-1.578, -0.0, 0.0)
ob_cube_003.scale = (1.0, 1.0, 1.443)
ob_cube_003.lock_rotations_4d = False
ob_cube_003.empty_display_type = 'ARROWS'
ob_cube_003.lineart.crease_threshold = 0.0
ob_cube_004.location = (-0.003063, 0.9163, 10.26)
ob_cube_004.rotation_euler = (-1.578, 0.5268, 0.0)
ob_cube_004.scale = (0.2232, 1.0, 1.443)
ob_cube_004.lock_rotations_4d = False
ob_cube_004.empty_display_type = 'ARROWS'
ob_cube_004.lineart.crease_threshold = 0.0
ob_cube_005.location = (-0.003063, 0.9163, 8.796)
ob_cube_005.rotation_euler = (-1.578, 0.5268, 0.0)
ob_cube_005.scale = (0.2232, 1.0, 1.443)
ob_cube_005.lock_rotations_4d = False
ob_cube_005.empty_display_type = 'ARROWS'
ob_cube_005.lineart.crease_threshold = 0.0
ob_cube_006.location = (-0.003063, 0.9163, 6.965)
ob_cube_006.rotation_euler = (-1.578, 0.5268, 0.0)
ob_cube_006.scale = (0.2232, 1.0, 1.443)
ob_cube_006.lock_rotations_4d = False
ob_cube_006.empty_display_type = 'ARROWS'
ob_cube_006.lineart.crease_threshold = 0.0
ob_cube_007.location = (0.2383, 0.9108, 4.962)
ob_cube_007.rotation_euler = (-1.578, 0.5268, 0.0)
ob_cube_007.scale = (0.2232, 1.0, 1.443)
ob_cube_007.lock_rotations_4d = False
ob_cube_007.empty_display_type = 'ARROWS'
ob_cube_007.lineart.crease_threshold = 0.0
ob_cube_008.location = (0.2383, 0.9108, 2.907)
ob_cube_008.rotation_euler = (-1.578, 0.5268, 0.0)
ob_cube_008.scale = (0.2232, 1.0, 1.443)
ob_cube_008.lock_rotations_4d = False
ob_cube_008.empty_display_type = 'ARROWS'
ob_cube_008.lineart.crease_threshold = 0.0
ob_cube_009.location = (0.2383, 0.9108, 0.8128)
ob_cube_009.rotation_euler = (-1.578, 0.5268, 0.0)
ob_cube_009.scale = (0.2232, 1.0, 1.443)
ob_cube_009.lock_rotations_4d = False
ob_cube_009.empty_display_type = 'ARROWS'
ob_cube_009.lineart.crease_threshold = 0.0
ob_cube_010.location = (0.2383, 0.9108, -1.335)
ob_cube_010.rotation_euler = (-1.578, 0.5268, 0.0)
ob_cube_010.scale = (0.2232, 1.0, 1.443)
ob_cube_010.lock_rotations_4d = False
ob_cube_010.empty_display_type = 'ARROWS'
ob_cube_010.lineart.crease_threshold = 0.0
ob_cube_011.location = (0.2383, 0.9108, -3.393)
ob_cube_011.rotation_euler = (-1.578, 0.5268, 0.0)
ob_cube_011.scale = (0.2232, 1.0, 1.443)
ob_cube_011.lock_rotations_4d = False
ob_cube_011.empty_display_type = 'ARROWS'
ob_cube_011.lineart.crease_threshold = 0.0
ob_cube_012.location = (0.2383, 0.9108, -5.486)
ob_cube_012.rotation_euler = (-1.578, 0.5268, 0.0)
ob_cube_012.scale = (0.2232, 1.0, 1.443)
ob_cube_012.lock_rotations_4d = False
ob_cube_012.empty_display_type = 'ARROWS'
ob_cube_012.lineart.crease_threshold = 0.0
ob_cube_013.location = (0.2193, 0.9235, -7.277)
ob_cube_013.rotation_euler = (-1.578, 0.5268, 0.0)
ob_cube_013.scale = (0.2232, 1.0, 1.443)
ob_cube_013.lock_rotations_4d = False
ob_cube_013.empty_display_type = 'ARROWS'
ob_cube_013.lineart.crease_threshold = 0.0
ob_cube_014.location = (0.2193, 0.9235, -9.335)
ob_cube_014.rotation_euler = (-1.578, 0.5268, 0.0)
ob_cube_014.scale = (0.2232, 1.0, 1.443)
ob_cube_014.lock_rotations_4d = False
ob_cube_014.empty_display_type = 'ARROWS'
ob_cube_014.lineart.crease_threshold = 0.0
ob_cube_015.location = (0.2193, 0.9235, -11.43)
ob_cube_015.rotation_euler = (-1.578, 0.5268, 0.0)
ob_cube_015.scale = (0.2232, 1.0, 1.443)
ob_cube_015.lock_rotations_4d = False
ob_cube_015.empty_display_type = 'ARROWS'
ob_cube_015.lineart.crease_threshold = 0.0
ob_cube_017.location = (-5.597, -24.64, 0.6846)
ob_cube_017.lock_rotations_4d = False
ob_cube_017.empty_display_type = 'ARROWS'
ob_cube_017.lineart.crease_threshold = 0.0
ob_cube_018.location = (-5.656, -42.85, 14.15)
ob_cube_018.rotation_euler = (-1.578, -0.0, 0.0)
ob_cube_018.scale = (1.0, 1.0, 1.376)
ob_cube_018.lock_rotations_4d = False
ob_cube_018.empty_display_type = 'ARROWS'
ob_cube_018.lineart.crease_threshold = 0.0
ob_cube_020.location = (-5.656, -30.26, 11.15)
ob_cube_020.rotation_euler = (-1.578, 0.5268, 0.0)
ob_cube_020.scale = (0.2232, 1.0, 0.3257)
ob_cube_020.lock_rotations_4d = False
ob_cube_020.empty_display_type = 'ARROWS'
ob_cube_020.lineart.crease_threshold = 0.0
ob_cube_021.location = (-5.656, -32.0, 9.686)
ob_cube_021.rotation_euler = (-1.578, 0.5268, 0.0)
ob_cube_021.scale = (0.2232, 1.0, 0.4966)
ob_cube_021.lock_rotations_4d = False
ob_cube_021.empty_display_type = 'ARROWS'
ob_cube_021.lineart.crease_threshold = 0.0
ob_cube_022.location = (-5.656, -31.93, 7.856)
ob_cube_022.rotation_euler = (-1.578, 0.5268, 0.0)
ob_cube_022.scale = (0.2232, 1.0, 0.4846)
ob_cube_022.lock_rotations_4d = False
ob_cube_022.empty_display_type = 'ARROWS'
ob_cube_022.lineart.crease_threshold = 0.0
ob_cube_023.location = (-5.415, -31.43, 5.852)
ob_cube_023.rotation_euler = (-1.578, 0.5268, 0.0)
ob_cube_023.scale = (0.2232, 1.0, 0.4431)
ob_cube_023.lock_rotations_4d = False
ob_cube_023.empty_display_type = 'ARROWS'
ob_cube_023.lineart.crease_threshold = 0.0
ob_cube_024.location = (-5.415, -32.34, 3.797)
ob_cube_024.rotation_euler = (-1.578, 0.5268, 0.0)
ob_cube_024.scale = (0.2232, 1.0, 0.5152)
ob_cube_024.lock_rotations_4d = False
ob_cube_024.empty_display_type = 'ARROWS'
ob_cube_024.lineart.crease_threshold = 0.0
ob_cube_025.location = (-5.415, -30.82, 1.703)
ob_cube_025.rotation_euler = (-1.578, 0.5268, 0.0)
ob_cube_025.scale = (0.2232, 1.0, 0.4166)
ob_cube_025.lock_rotations_4d = False
ob_cube_025.empty_display_type = 'ARROWS'
ob_cube_025.lineart.crease_threshold = 0.0
ob_cube_026.location = (-5.415, -30.35, -0.4446)
ob_cube_026.rotation_euler = (-1.578, 0.5268, 0.0)
ob_cube_026.scale = (0.2232, 1.0, 0.3583)
ob_cube_026.lock_rotations_4d = False
ob_cube_026.empty_display_type = 'ARROWS'
ob_cube_026.lineart.crease_threshold = 0.0
ob_cube_027.location = (-5.415, -30.37, -2.502)
ob_cube_027.rotation_euler = (-1.578, 0.5268, 0.0)
ob_cube_027.scale = (0.2232, 1.0, 0.3789)
ob_cube_027.lock_rotations_4d = False
ob_cube_027.empty_display_type = 'ARROWS'
ob_cube_027.lineart.crease_threshold = 0.0
ob_cube_028.location = (-5.415, -32.02, -4.596)
ob_cube_028.rotation_euler = (-1.578, 0.5268, 0.0)
ob_cube_028.scale = (0.2232, 1.0, 0.4921)
ob_cube_028.lock_rotations_4d = False
ob_cube_028.empty_display_type = 'ARROWS'
ob_cube_028.lineart.crease_threshold = 0.0
ob_cube_029.location = (-5.434, -31.49, -6.387)
ob_cube_029.rotation_euler = (-1.578, 0.5268, 0.0)
ob_cube_029.scale = (0.2232, 1.0, 0.4436)
ob_cube_029.lock_rotations_4d = False
ob_cube_029.empty_display_type = 'ARROWS'
ob_cube_029.lineart.crease_threshold = 0.0
ob_cube_030.location = (-5.434, -33.36, -8.445)
ob_cube_030.rotation_euler = (-1.578, 0.5268, 0.0)
ob_cube_030.scale = (0.2232, 1.0, 0.5878)
ob_cube_030.lock_rotations_4d = False
ob_cube_030.empty_display_type = 'ARROWS'
ob_cube_030.lineart.crease_threshold = 0.0
ob_cube_031.location = (-5.434, -36.81, -10.54)
ob_cube_031.rotation_euler = (-1.578, 0.5268, 0.0)
ob_cube_031.scale = (0.1276, 0.572, 0.8254)
ob_cube_031.lock_rotations_4d = False
ob_cube_031.empty_display_type = 'ARROWS'
ob_cube_031.lineart.crease_threshold = 0.0
ob_cube_032.location = (-6.465, -63.81, -0.3666)
ob_cube_032.scale = (1.0, 1.0, 0.8855)
ob_cube_032.lock_rotations_4d = False
ob_cube_032.empty_display_type = 'ARROWS'
ob_cube_032.lineart.crease_threshold = 0.0
ob_cube_035.location = (-6.468, -48.55, -11.9)
ob_cube_035.rotation_euler = (-1.578, -0.0, 0.0)
ob_cube_035.scale = (1.0, 1.0, 1.175)
ob_cube_035.lock_rotations_4d = False
ob_cube_035.empty_display_type = 'ARROWS'
ob_cube_035.lineart.crease_threshold = 0.0
ob_cube_036.location = (-6.468, -53.32, 11.31)
ob_cube_036.rotation_euler = (-1.578, 0.5268, 0.0)
ob_cube_036.scale = (0.2232, 1.0, 0.7166)
ob_cube_036.lock_rotations_4d = False
ob_cube_036.empty_display_type = 'ARROWS'
ob_cube_036.lineart.crease_threshold = 0.0
ob_cube_037.location = (-6.468, -51.98, 9.839)
ob_cube_037.rotation_euler = (-1.578, 0.5268, 0.0)
ob_cube_037.scale = (0.2232, 1.0, 0.8231)
ob_cube_037.lock_rotations_4d = False
ob_cube_037.empty_display_type = 'ARROWS'
ob_cube_037.lineart.crease_threshold = 0.0
ob_cube_038.location = (-6.468, -52.41, 8.008)
ob_cube_038.rotation_euler = (-1.578, 0.5268, 0.0)
ob_cube_038.scale = (0.2232, 1.0, 0.7946)
ob_cube_038.lock_rotations_4d = False
ob_cube_038.empty_display_type = 'ARROWS'
ob_cube_038.lineart.crease_threshold = 0.0
ob_cube_039.location = (-6.227, -52.0, 6.004)
ob_cube_039.rotation_euler = (-1.578, 0.5268, 0.0)
ob_cube_039.scale = (0.2232, 1.0, 0.8725)
ob_cube_039.lock_rotations_4d = False
ob_cube_039.empty_display_type = 'ARROWS'
ob_cube_039.lineart.crease_threshold = 0.0
ob_cube_040.location = (-6.227, -58.4, 3.949)
ob_cube_040.rotation_euler = (-1.578, 0.5268, 0.0)
ob_cube_040.scale = (0.2232, 1.0, 0.3639)
ob_cube_040.lock_rotations_4d = False
ob_cube_040.empty_display_type = 'ARROWS'
ob_cube_040.lineart.crease_threshold = 0.0
ob_cube_041.location = (-6.227, -56.24, 1.855)
ob_cube_041.rotation_euler = (-1.578, 0.5268, 0.0)
ob_cube_041.scale = (0.2232, 1.0, 0.5407)
ob_cube_041.lock_rotations_4d = False
ob_cube_041.empty_display_type = 'ARROWS'
ob_cube_041.lineart.crease_threshold = 0.0
ob_cube_042.location = (-6.227, -54.51, -0.2923)
ob_cube_042.rotation_euler = (-1.578, 0.5268, 0.0)
ob_cube_042.scale = (0.2232, 1.0, 0.6402)
ob_cube_042.lock_rotations_4d = False
ob_cube_042.empty_display_type = 'ARROWS'
ob_cube_042.lineart.crease_threshold = 0.0
ob_cube_043.location = (-6.227, -54.49, -2.35)
ob_cube_043.rotation_euler = (-1.578, 0.5268, 0.0)
ob_cube_043.scale = (0.2232, 1.0, 0.6551)
ob_cube_043.lock_rotations_4d = False
ob_cube_043.empty_display_type = 'ARROWS'
ob_cube_043.lineart.crease_threshold = 0.0
ob_cube_044.location = (-6.227, -54.7, -4.443)
ob_cube_044.rotation_euler = (-1.578, 0.5268, 0.0)
ob_cube_044.scale = (0.2232, 1.0, 0.6522)
ob_cube_044.lock_rotations_4d = False
ob_cube_044.empty_display_type = 'ARROWS'
ob_cube_044.lineart.crease_threshold = 0.0
ob_cube_045.location = (-6.246, -53.41, -6.234)
ob_cube_045.rotation_euler = (-1.578, 0.5268, 0.0)
ob_cube_045.scale = (0.2232, 1.0, 0.7447)
ob_cube_045.lock_rotations_4d = False
ob_cube_045.empty_display_type = 'ARROWS'
ob_cube_045.lineart.crease_threshold = 0.0
ob_cube_046.location = (-6.246, -53.92, -8.292)
ob_cube_046.rotation_euler = (-1.578, 0.5268, 0.0)
ob_cube_046.scale = (0.2232, 1.0, 0.6988)
ob_cube_046.lock_rotations_4d = False
ob_cube_046.empty_display_type = 'ARROWS'
ob_cube_046.lineart.crease_threshold = 0.0
ob_cube_047.location = (-6.246, -57.4, -10.39)
ob_cube_047.rotation_euler = (-1.578, 0.5268, 0.0)
ob_cube_047.scale = (0.2232, 1.0, 0.4403)
ob_cube_047.lock_rotations_4d = False
ob_cube_047.empty_display_type = 'ARROWS'
ob_cube_047.lineart.crease_threshold = 0.0

# ---- collection membership
col_collection.objects.link(ob_cube)
col_collection.objects.link(ob_cube_001)
col_collection.objects.link(ob_cube_002)
col_collection.objects.link(ob_cube_003)
col_collection.objects.link(ob_cube_004)
col_collection.objects.link(ob_cube_005)
col_collection.objects.link(ob_cube_006)
col_collection.objects.link(ob_cube_007)
col_collection.objects.link(ob_cube_008)
col_collection.objects.link(ob_cube_009)
col_collection.objects.link(ob_cube_010)
col_collection.objects.link(ob_cube_011)
col_collection.objects.link(ob_cube_012)
col_collection.objects.link(ob_cube_013)
col_collection.objects.link(ob_cube_014)
col_collection.objects.link(ob_cube_015)
col_collection.objects.link(ob_cube_017)
col_collection.objects.link(ob_cube_018)
col_collection.objects.link(ob_cube_020)
col_collection.objects.link(ob_cube_021)
col_collection.objects.link(ob_cube_022)
col_collection.objects.link(ob_cube_023)
col_collection.objects.link(ob_cube_024)
col_collection.objects.link(ob_cube_025)
col_collection.objects.link(ob_cube_026)
col_collection.objects.link(ob_cube_027)
col_collection.objects.link(ob_cube_028)
col_collection.objects.link(ob_cube_029)
col_collection.objects.link(ob_cube_030)
col_collection.objects.link(ob_cube_031)
col_collection.objects.link(ob_cube_032)
col_collection.objects.link(ob_cube_035)
col_collection.objects.link(ob_cube_036)
col_collection.objects.link(ob_cube_037)
col_collection.objects.link(ob_cube_038)
col_collection.objects.link(ob_cube_039)
col_collection.objects.link(ob_cube_040)
col_collection.objects.link(ob_cube_041)
col_collection.objects.link(ob_cube_042)
col_collection.objects.link(ob_cube_043)
col_collection.objects.link(ob_cube_044)
col_collection.objects.link(ob_cube_045)
col_collection.objects.link(ob_cube_046)
col_collection.objects.link(ob_cube_047)

# ---- scene / render settings (as saved in the file)
scene.frame_start = 1; scene.frame_end = 250; scene.frame_set(1)
scene.render.engine = 'BLENDER_EEVEE_NEXT'
scene.cycles.use_denoising = False
scene.cycles.samples = 128
scene.cycles.sampling_pattern = 'TABULATED_SOBOL'
scene.cycles.use_adaptive_sampling = False
scene.cycles.use_light_tree = False
scene.view_settings.view_transform = 'Filmic'
bpy.context.view_layer.update()

# ---- added for rendering (the .blend has no active camera and no usable light): camera, sun
cam_auto = bpy.data.cameras.new('AutoCamera')
cam_auto.lens = 50.0
cam_auto.sensor_width = 36.0
cam_auto.clip_end = 1479.04
ob_auto_camera = bpy.data.objects.new('AutoCamera', cam_auto)
scene.collection.objects.link(ob_auto_camera)
ob_auto_camera.location = (81.0702, -123.057, 68.0201)
ob_auto_camera.rotation_euler = (1.09748, -7.21219e-08, 0.694738)
scene.camera = ob_auto_camera
light_auto_sun = bpy.data.lights.new('AutoSun', 'SUN')
light_auto_sun.energy = 3.0
light_auto_sun.angle = 0.0523599
ob_auto_sun = bpy.data.objects.new('AutoSun', light_auto_sun)
scene.collection.objects.link(ob_auto_sun)
ob_auto_sun.rotation_euler = (0.872665, 0.174533, 0.523599)
bpy.context.view_layer.update()
